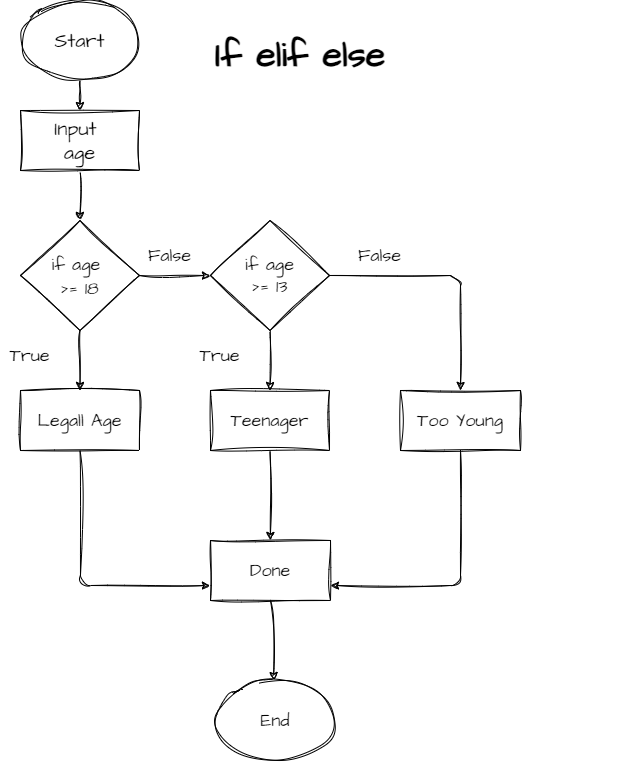

The diagram above was exported from draw.io. Its source (the exported page's mxGraphModel, read from the mxfile embedded in the PNG):
<mxGraphModel dx="986" dy="868" grid="1" gridSize="10" guides="1" tooltips="1" connect="1" arrows="1" fold="1" page="1" pageScale="1" pageWidth="850" pageHeight="1100" math="0" shadow="0">
  <root>
    <mxCell id="0" />
    <mxCell id="1" parent="0" />
    <mxCell id="4" style="edgeStyle=none;sketch=1;hachureGap=4;jiggle=2;curveFitting=1;html=1;exitX=0.5;exitY=1;exitDx=0;exitDy=0;entryX=0.5;entryY=0;entryDx=0;entryDy=0;fontFamily=Architects Daughter;fontSource=https%3A%2F%2Ffonts.googleapis.com%2Fcss%3Ffamily%3DArchitects%2BDaughter;fontSize=16;" edge="1" parent="1" source="2" target="3">
      <mxGeometry relative="1" as="geometry" />
    </mxCell>
    <mxCell id="2" value="Start" style="ellipse;whiteSpace=wrap;html=1;sketch=1;hachureGap=4;jiggle=2;curveFitting=1;fontFamily=Architects Daughter;fontSource=https%3A%2F%2Ffonts.googleapis.com%2Fcss%3Ffamily%3DArchitects%2BDaughter;fontSize=20;" vertex="1" parent="1">
      <mxGeometry x="110" y="80" width="119" height="80" as="geometry" />
    </mxCell>
    <mxCell id="6" style="edgeStyle=none;sketch=1;hachureGap=4;jiggle=2;curveFitting=1;html=1;fontFamily=Architects Daughter;fontSource=https%3A%2F%2Ffonts.googleapis.com%2Fcss%3Ffamily%3DArchitects%2BDaughter;fontSize=18;entryX=0.5;entryY=0;entryDx=0;entryDy=0;" edge="1" parent="1" source="3" target="5">
      <mxGeometry relative="1" as="geometry">
        <mxPoint x="170" y="280" as="targetPoint" />
      </mxGeometry>
    </mxCell>
    <mxCell id="3" value="Input&amp;nbsp;&lt;br&gt;age" style="rounded=0;whiteSpace=wrap;html=1;sketch=1;hachureGap=4;jiggle=2;curveFitting=1;fontFamily=Architects Daughter;fontSource=https%3A%2F%2Ffonts.googleapis.com%2Fcss%3Ffamily%3DArchitects%2BDaughter;fontSize=20;" vertex="1" parent="1">
      <mxGeometry x="110" y="190" width="119" height="60" as="geometry" />
    </mxCell>
    <mxCell id="8" style="edgeStyle=none;sketch=1;hachureGap=4;jiggle=2;curveFitting=1;html=1;exitX=0.5;exitY=1;exitDx=0;exitDy=0;fontFamily=Architects Daughter;fontSource=https%3A%2F%2Ffonts.googleapis.com%2Fcss%3Ffamily%3DArchitects%2BDaughter;fontSize=18;" edge="1" parent="1" source="5" target="7">
      <mxGeometry relative="1" as="geometry" />
    </mxCell>
    <mxCell id="11" style="edgeStyle=none;sketch=1;hachureGap=4;jiggle=2;curveFitting=1;html=1;exitX=1;exitY=0.5;exitDx=0;exitDy=0;fontFamily=Architects Daughter;fontSource=https%3A%2F%2Ffonts.googleapis.com%2Fcss%3Ffamily%3DArchitects%2BDaughter;fontSize=18;" edge="1" parent="1" source="5" target="10">
      <mxGeometry relative="1" as="geometry" />
    </mxCell>
    <mxCell id="5" value="&lt;font style=&quot;font-size: 18px;&quot;&gt;if age&amp;nbsp;&lt;br&gt;&amp;gt;= 18&lt;/font&gt;" style="rhombus;whiteSpace=wrap;html=1;sketch=1;hachureGap=4;jiggle=2;curveFitting=1;fontFamily=Architects Daughter;fontSource=https%3A%2F%2Ffonts.googleapis.com%2Fcss%3Ffamily%3DArchitects%2BDaughter;fontSize=20;" vertex="1" parent="1">
      <mxGeometry x="110" y="300" width="119" height="110" as="geometry" />
    </mxCell>
    <mxCell id="20" style="edgeStyle=none;sketch=1;hachureGap=4;jiggle=2;curveFitting=1;html=1;exitX=0.5;exitY=1;exitDx=0;exitDy=0;entryX=0;entryY=0.75;entryDx=0;entryDy=0;fontFamily=Architects Daughter;fontSource=https%3A%2F%2Ffonts.googleapis.com%2Fcss%3Ffamily%3DArchitects%2BDaughter;fontSize=18;" edge="1" parent="1" source="7" target="19">
      <mxGeometry relative="1" as="geometry">
        <Array as="points">
          <mxPoint x="170" y="665" />
        </Array>
      </mxGeometry>
    </mxCell>
    <mxCell id="7" value="Legall Age" style="rounded=0;whiteSpace=wrap;html=1;sketch=1;hachureGap=4;jiggle=2;curveFitting=1;fontFamily=Architects Daughter;fontSource=https%3A%2F%2Ffonts.googleapis.com%2Fcss%3Ffamily%3DArchitects%2BDaughter;fontSize=18;" vertex="1" parent="1">
      <mxGeometry x="110" y="470" width="119" height="60" as="geometry" />
    </mxCell>
    <mxCell id="9" value="True" style="text;html=1;strokeColor=none;fillColor=none;align=center;verticalAlign=middle;whiteSpace=wrap;rounded=0;sketch=1;hachureGap=4;jiggle=2;curveFitting=1;fontFamily=Architects Daughter;fontSource=https%3A%2F%2Ffonts.googleapis.com%2Fcss%3Ffamily%3DArchitects%2BDaughter;fontSize=18;" vertex="1" parent="1">
      <mxGeometry x="90" y="420" width="59" height="30" as="geometry" />
    </mxCell>
    <mxCell id="14" style="edgeStyle=none;sketch=1;hachureGap=4;jiggle=2;curveFitting=1;html=1;exitX=0.5;exitY=1;exitDx=0;exitDy=0;entryX=0.5;entryY=0;entryDx=0;entryDy=0;fontFamily=Architects Daughter;fontSource=https%3A%2F%2Ffonts.googleapis.com%2Fcss%3Ffamily%3DArchitects%2BDaughter;fontSize=18;" edge="1" parent="1" source="10" target="13">
      <mxGeometry relative="1" as="geometry" />
    </mxCell>
    <mxCell id="17" style="edgeStyle=none;sketch=1;hachureGap=4;jiggle=2;curveFitting=1;html=1;exitX=1;exitY=0.5;exitDx=0;exitDy=0;entryX=0.5;entryY=0;entryDx=0;entryDy=0;fontFamily=Architects Daughter;fontSource=https%3A%2F%2Ffonts.googleapis.com%2Fcss%3Ffamily%3DArchitects%2BDaughter;fontSize=18;" edge="1" parent="1" source="10" target="16">
      <mxGeometry relative="1" as="geometry">
        <Array as="points">
          <mxPoint x="550" y="355" />
        </Array>
      </mxGeometry>
    </mxCell>
    <mxCell id="10" value="if age &lt;br&gt;&amp;gt;= 13" style="rhombus;whiteSpace=wrap;html=1;sketch=1;hachureGap=4;jiggle=2;curveFitting=1;fontFamily=Architects Daughter;fontSource=https%3A%2F%2Ffonts.googleapis.com%2Fcss%3Ffamily%3DArchitects%2BDaughter;fontSize=18;" vertex="1" parent="1">
      <mxGeometry x="300" y="300" width="119" height="110" as="geometry" />
    </mxCell>
    <mxCell id="12" value="False" style="text;html=1;strokeColor=none;fillColor=none;align=center;verticalAlign=middle;whiteSpace=wrap;rounded=0;sketch=1;hachureGap=4;jiggle=2;curveFitting=1;fontFamily=Architects Daughter;fontSource=https%3A%2F%2Ffonts.googleapis.com%2Fcss%3Ffamily%3DArchitects%2BDaughter;fontSize=18;" vertex="1" parent="1">
      <mxGeometry x="230" y="320" width="59" height="30" as="geometry" />
    </mxCell>
    <mxCell id="22" style="edgeStyle=none;sketch=1;hachureGap=4;jiggle=2;curveFitting=1;html=1;exitX=0.5;exitY=1;exitDx=0;exitDy=0;fontFamily=Architects Daughter;fontSource=https%3A%2F%2Ffonts.googleapis.com%2Fcss%3Ffamily%3DArchitects%2BDaughter;fontSize=18;" edge="1" parent="1" source="13" target="19">
      <mxGeometry relative="1" as="geometry" />
    </mxCell>
    <mxCell id="13" value="Teenager" style="rounded=0;whiteSpace=wrap;html=1;sketch=1;hachureGap=4;jiggle=2;curveFitting=1;fontFamily=Architects Daughter;fontSource=https%3A%2F%2Ffonts.googleapis.com%2Fcss%3Ffamily%3DArchitects%2BDaughter;fontSize=18;" vertex="1" parent="1">
      <mxGeometry x="300" y="470" width="119" height="60" as="geometry" />
    </mxCell>
    <mxCell id="15" value="True" style="text;html=1;strokeColor=none;fillColor=none;align=center;verticalAlign=middle;whiteSpace=wrap;rounded=0;sketch=1;hachureGap=4;jiggle=2;curveFitting=1;fontFamily=Architects Daughter;fontSource=https%3A%2F%2Ffonts.googleapis.com%2Fcss%3Ffamily%3DArchitects%2BDaughter;fontSize=18;" vertex="1" parent="1">
      <mxGeometry x="280" y="420" width="59" height="30" as="geometry" />
    </mxCell>
    <mxCell id="21" style="edgeStyle=none;sketch=1;hachureGap=4;jiggle=2;curveFitting=1;html=1;exitX=0.5;exitY=1;exitDx=0;exitDy=0;entryX=1;entryY=0.75;entryDx=0;entryDy=0;fontFamily=Architects Daughter;fontSource=https%3A%2F%2Ffonts.googleapis.com%2Fcss%3Ffamily%3DArchitects%2BDaughter;fontSize=18;" edge="1" parent="1" source="16" target="19">
      <mxGeometry relative="1" as="geometry">
        <Array as="points">
          <mxPoint x="550" y="665" />
        </Array>
      </mxGeometry>
    </mxCell>
    <mxCell id="16" value="Too Young" style="rounded=0;whiteSpace=wrap;html=1;sketch=1;hachureGap=4;jiggle=2;curveFitting=1;fontFamily=Architects Daughter;fontSource=https%3A%2F%2Ffonts.googleapis.com%2Fcss%3Ffamily%3DArchitects%2BDaughter;fontSize=18;" vertex="1" parent="1">
      <mxGeometry x="490" y="470" width="120" height="60" as="geometry" />
    </mxCell>
    <mxCell id="18" value="False" style="text;html=1;strokeColor=none;fillColor=none;align=center;verticalAlign=middle;whiteSpace=wrap;rounded=0;sketch=1;hachureGap=4;jiggle=2;curveFitting=1;fontFamily=Architects Daughter;fontSource=https%3A%2F%2Ffonts.googleapis.com%2Fcss%3Ffamily%3DArchitects%2BDaughter;fontSize=18;" vertex="1" parent="1">
      <mxGeometry x="440" y="320" width="59" height="30" as="geometry" />
    </mxCell>
    <mxCell id="24" style="edgeStyle=none;sketch=1;hachureGap=4;jiggle=2;curveFitting=1;html=1;exitX=0.5;exitY=1;exitDx=0;exitDy=0;fontFamily=Architects Daughter;fontSource=https%3A%2F%2Ffonts.googleapis.com%2Fcss%3Ffamily%3DArchitects%2BDaughter;fontSize=18;" edge="1" parent="1" source="19" target="23">
      <mxGeometry relative="1" as="geometry" />
    </mxCell>
    <mxCell id="19" value="Done" style="rounded=0;whiteSpace=wrap;html=1;sketch=1;hachureGap=4;jiggle=2;curveFitting=1;fontFamily=Architects Daughter;fontSource=https%3A%2F%2Ffonts.googleapis.com%2Fcss%3Ffamily%3DArchitects%2BDaughter;fontSize=18;" vertex="1" parent="1">
      <mxGeometry x="300" y="620" width="120" height="60" as="geometry" />
    </mxCell>
    <mxCell id="23" value="End" style="ellipse;whiteSpace=wrap;html=1;sketch=1;hachureGap=4;jiggle=2;curveFitting=1;fontFamily=Architects Daughter;fontSource=https%3A%2F%2Ffonts.googleapis.com%2Fcss%3Ffamily%3DArchitects%2BDaughter;fontSize=18;" vertex="1" parent="1">
      <mxGeometry x="305" y="760" width="120" height="80" as="geometry" />
    </mxCell>
    <mxCell id="25" value="&lt;h1&gt;If elif else&lt;/h1&gt;" style="text;html=1;strokeColor=none;fillColor=none;spacing=5;spacingTop=-20;whiteSpace=wrap;overflow=hidden;rounded=0;sketch=1;hachureGap=4;jiggle=2;curveFitting=1;fontFamily=Architects Daughter;fontSource=https%3A%2F%2Ffonts.googleapis.com%2Fcss%3Ffamily%3DArchitects%2BDaughter;fontSize=18;" vertex="1" parent="1">
      <mxGeometry x="300" y="100" width="420" height="120" as="geometry" />
    </mxCell>
  </root>
</mxGraphModel>